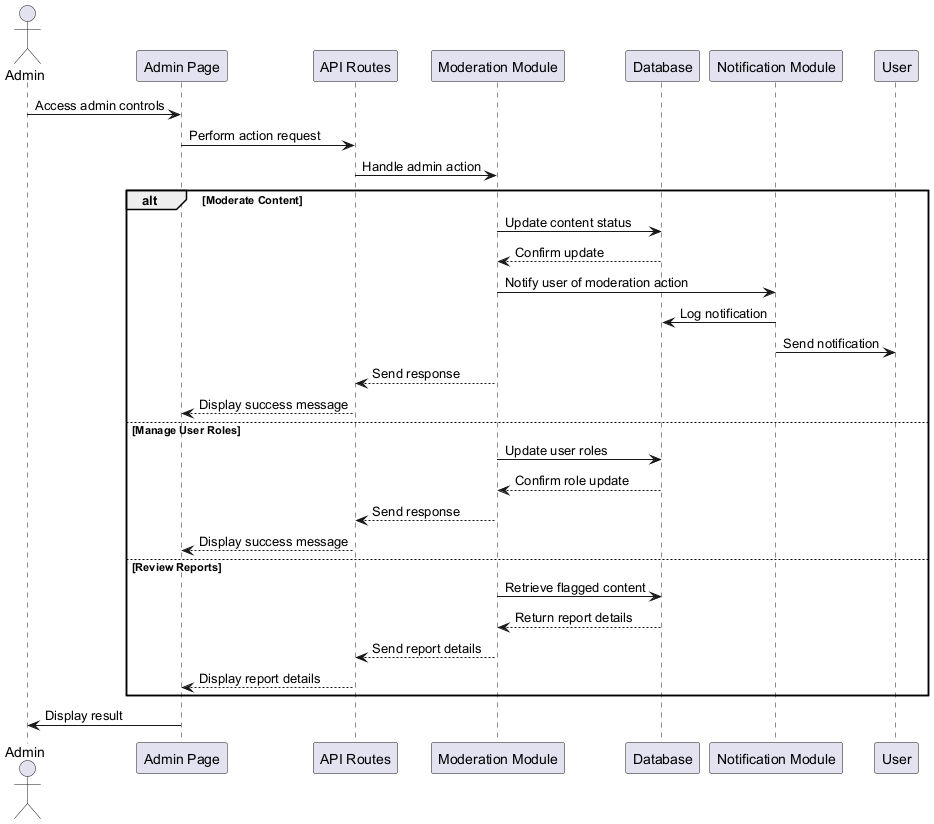

The diagram above was rendered by PlantUML. Its source (embedded in the PNG):
@startuml admin-controls-sequence-diagram

actor Admin
participant "Admin Page" as AdminPage
participant "API Routes" as APIRoutes
participant "Moderation Module" as ModModule
participant "Database" as Database
participant "Notification Module" as NotifModule

Admin -> AdminPage: Access admin controls
AdminPage -> APIRoutes: Perform action request

APIRoutes -> ModModule: Handle admin action

alt Moderate Content
    ModModule -> Database: Update content status
    Database --> ModModule: Confirm update
    ModModule -> NotifModule: Notify user of moderation action
    NotifModule -> Database: Log notification
    NotifModule -> User: Send notification
    ModModule --> APIRoutes: Send response
    APIRoutes --> AdminPage: Display success message
else Manage User Roles
    ModModule -> Database: Update user roles
    Database --> ModModule: Confirm role update
    ModModule --> APIRoutes: Send response
    APIRoutes --> AdminPage: Display success message
else Review Reports
    ModModule -> Database: Retrieve flagged content
    Database --> ModModule: Return report details
    ModModule --> APIRoutes: Send report details
    APIRoutes --> AdminPage: Display report details
end

AdminPage -> Admin: Display result

@enduml